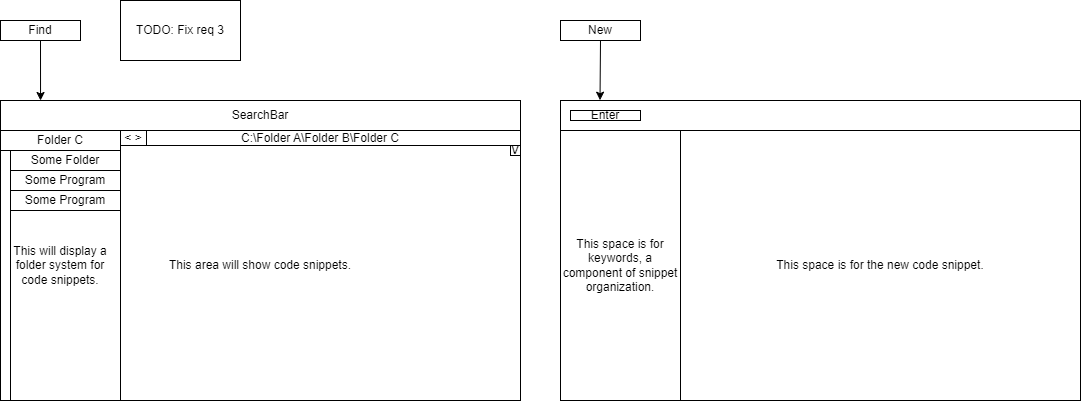

The diagram above was exported from draw.io. Its source (the exported page's mxGraphModel, read from the mxfile embedded in the PNG):
<mxGraphModel dx="1003" dy="523" grid="1" gridSize="10" guides="1" tooltips="1" connect="1" arrows="1" fold="1" page="1" pageScale="1" pageWidth="827" pageHeight="1169" math="0" shadow="0">
  <root>
    <mxCell id="0" />
    <mxCell id="1" parent="0" />
    <mxCell id="2" value="" style="rounded=0;whiteSpace=wrap;html=1;" parent="1" vertex="1">
      <mxGeometry x="160" y="180" width="520" height="300" as="geometry" />
    </mxCell>
    <mxCell id="4" value="SearchBar" style="rounded=0;whiteSpace=wrap;html=1;" parent="1" vertex="1">
      <mxGeometry x="160" y="180" width="520" height="30" as="geometry" />
    </mxCell>
    <mxCell id="5" value="This area will show code snippets." style="rounded=0;whiteSpace=wrap;html=1;" parent="1" vertex="1">
      <mxGeometry x="160" y="210" width="520" height="270" as="geometry" />
    </mxCell>
    <mxCell id="7" value="This will display a folder system for code snippets." style="rounded=0;whiteSpace=wrap;html=1;" parent="1" vertex="1">
      <mxGeometry x="160" y="210" width="120" height="270" as="geometry" />
    </mxCell>
    <mxCell id="11" style="edgeStyle=none;html=1;exitX=0.5;exitY=1;exitDx=0;exitDy=0;entryX=0.077;entryY=0;entryDx=0;entryDy=0;entryPerimeter=0;" parent="1" source="8" target="2" edge="1">
      <mxGeometry relative="1" as="geometry" />
    </mxCell>
    <mxCell id="8" value="Find" style="rounded=0;whiteSpace=wrap;html=1;" parent="1" vertex="1">
      <mxGeometry x="160" y="100" width="80" height="20" as="geometry" />
    </mxCell>
    <mxCell id="15" style="edgeStyle=none;html=1;exitX=0.5;exitY=1;exitDx=0;exitDy=0;entryX=0.076;entryY=-0.001;entryDx=0;entryDy=0;entryPerimeter=0;" parent="1" source="10" target="14" edge="1">
      <mxGeometry relative="1" as="geometry" />
    </mxCell>
    <mxCell id="10" value="New" style="rounded=0;whiteSpace=wrap;html=1;" parent="1" vertex="1">
      <mxGeometry x="720" y="100" width="80" height="20" as="geometry" />
    </mxCell>
    <mxCell id="14" value="" style="rounded=0;whiteSpace=wrap;html=1;" parent="1" vertex="1">
      <mxGeometry x="720" y="180" width="520" height="300" as="geometry" />
    </mxCell>
    <mxCell id="16" value="This space is for keywords, a component of snippet organization." style="rounded=0;whiteSpace=wrap;html=1;" parent="1" vertex="1">
      <mxGeometry x="720" y="210" width="120" height="270" as="geometry" />
    </mxCell>
    <mxCell id="17" value="This space is for the new code snippet." style="rounded=0;whiteSpace=wrap;html=1;" parent="1" vertex="1">
      <mxGeometry x="840" y="210" width="400" height="270" as="geometry" />
    </mxCell>
    <mxCell id="18" value="Enter" style="rounded=0;whiteSpace=wrap;html=1;" parent="1" vertex="1">
      <mxGeometry x="730" y="190" width="70" height="10" as="geometry" />
    </mxCell>
    <mxCell id="19" value="C:\Folder A\Folder B\Folder C" style="rounded=0;whiteSpace=wrap;html=1;" vertex="1" parent="1">
      <mxGeometry x="280" y="210" width="400" height="15" as="geometry" />
    </mxCell>
    <mxCell id="21" value="Folder C" style="rounded=0;whiteSpace=wrap;html=1;" vertex="1" parent="1">
      <mxGeometry x="160" y="210" width="120" height="20" as="geometry" />
    </mxCell>
    <mxCell id="22" value="" style="rounded=0;whiteSpace=wrap;html=1;" vertex="1" parent="1">
      <mxGeometry x="160" y="230" width="10" height="250" as="geometry" />
    </mxCell>
    <mxCell id="23" value="Some Folder" style="rounded=0;whiteSpace=wrap;html=1;" vertex="1" parent="1">
      <mxGeometry x="170" y="230" width="110" height="20" as="geometry" />
    </mxCell>
    <mxCell id="24" value="TODO: Fix req 3" style="rounded=0;whiteSpace=wrap;html=1;" vertex="1" parent="1">
      <mxGeometry x="280" y="80" width="120" height="60" as="geometry" />
    </mxCell>
    <mxCell id="25" value="Some Program" style="rounded=0;whiteSpace=wrap;html=1;" vertex="1" parent="1">
      <mxGeometry x="170" y="250" width="110" height="20" as="geometry" />
    </mxCell>
    <mxCell id="26" value="Some Program" style="rounded=0;whiteSpace=wrap;html=1;" vertex="1" parent="1">
      <mxGeometry x="170" y="270" width="110" height="20" as="geometry" />
    </mxCell>
    <mxCell id="27" value="&amp;lt; &amp;gt;" style="rounded=0;whiteSpace=wrap;html=1;" vertex="1" parent="1">
      <mxGeometry x="280" y="210" width="26" height="15" as="geometry" />
    </mxCell>
    <mxCell id="28" value="V" style="rounded=0;whiteSpace=wrap;html=1;" vertex="1" parent="1">
      <mxGeometry x="670" y="225" width="10" height="10" as="geometry" />
    </mxCell>
  </root>
</mxGraphModel>